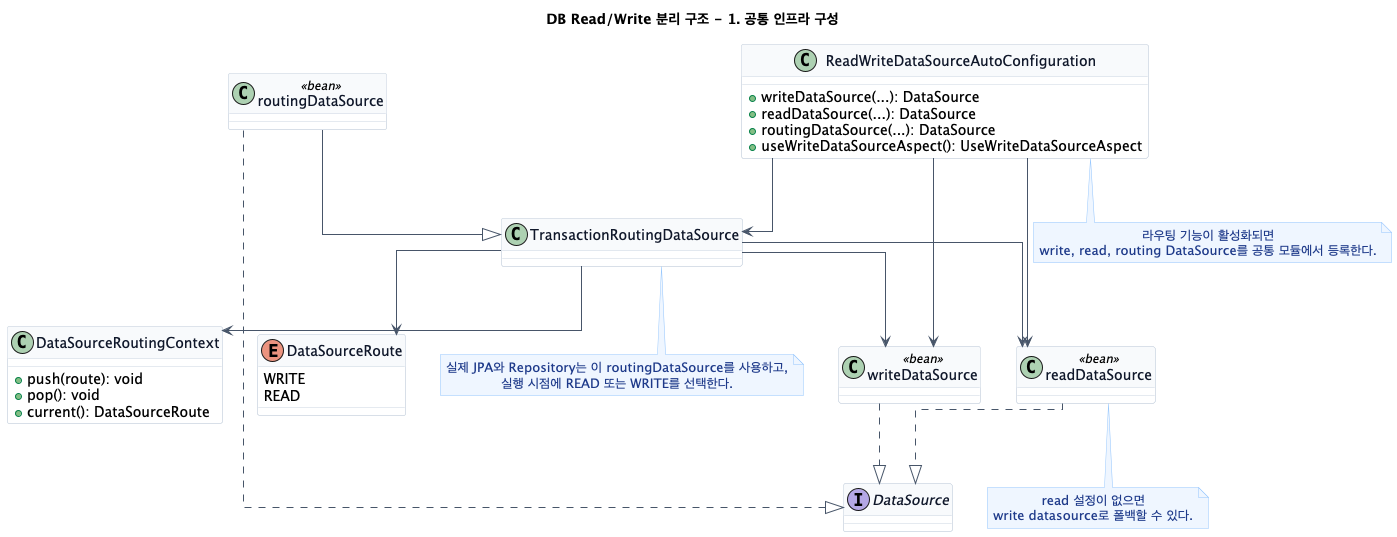

The diagram above was rendered by PlantUML. Its source (embedded in the PNG):
@startuml
title DB Read/Write 분리 구조 - 1. 공통 인프라 구성

skinparam backgroundColor #FFFFFF
skinparam shadowing false
skinparam linetype ortho
skinparam packageStyle rectangle
skinparam defaultTextAlignment center

skinparam class {
  BackgroundColor #FFFFFF
  BorderColor #CBD5E1
  ArrowColor #475569
  FontColor #0F172A
  HeaderBackgroundColor #F8FAFC
}

skinparam interface {
  BackgroundColor #F8FAFC
  BorderColor #94A3B8
  FontColor #0F172A
}

skinparam note {
  BackgroundColor #EFF6FF
  BorderColor #93C5FD
  FontColor #1E3A8A
}

top to bottom direction

class "ReadWriteDataSourceAutoConfiguration" as ReadWriteDataSourceAutoConfiguration {
  + writeDataSource(...): DataSource
  + readDataSource(...): DataSource
  + routingDataSource(...): DataSource
  + useWriteDataSourceAspect(): UseWriteDataSourceAspect
}

class "TransactionRoutingDataSource" as TransactionRoutingDataSource
class "DataSourceRoutingContext" as DataSourceRoutingContext {
  + push(route): void
  + pop(): void
  + current(): DataSourceRoute
}

enum "DataSourceRoute" as DataSourceRoute {
  WRITE
  READ
}

interface "DataSource" as DataSource
class "writeDataSource" as WriteDataSource <<bean>>
class "readDataSource" as ReadDataSource <<bean>>
class "routingDataSource" as RoutingDataSourceBean <<bean>>

ReadWriteDataSourceAutoConfiguration --> WriteDataSource
ReadWriteDataSourceAutoConfiguration --> ReadDataSource
ReadWriteDataSourceAutoConfiguration --> TransactionRoutingDataSource
RoutingDataSourceBean --|> TransactionRoutingDataSource
WriteDataSource ..|> DataSource
ReadDataSource ..|> DataSource
RoutingDataSourceBean ..|> DataSource

TransactionRoutingDataSource --> DataSourceRoutingContext
TransactionRoutingDataSource --> DataSourceRoute
TransactionRoutingDataSource --> WriteDataSource
TransactionRoutingDataSource --> ReadDataSource

note bottom of ReadWriteDataSourceAutoConfiguration
라우팅 기능이 활성화되면
write, read, routing DataSource를 공통 모듈에서 등록한다.
end note

note bottom of TransactionRoutingDataSource
실제 JPA와 Repository는 이 routingDataSource를 사용하고,
실행 시점에 READ 또는 WRITE를 선택한다.
end note

note bottom of ReadDataSource
read 설정이 없으면
write datasource로 폴백할 수 있다.
end note

@enduml